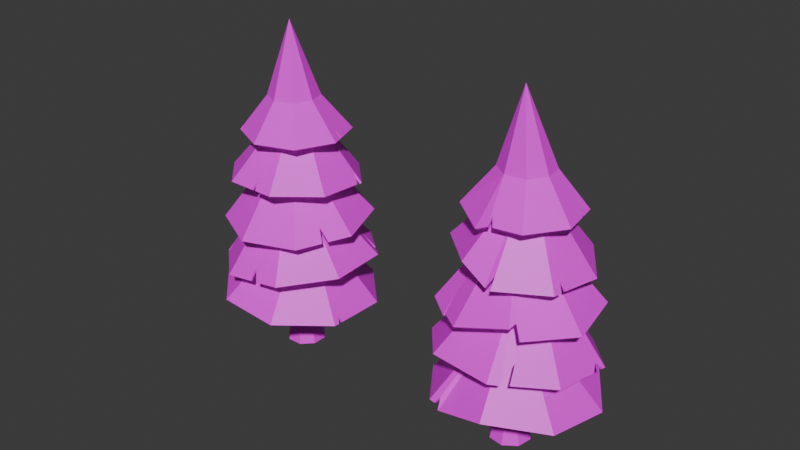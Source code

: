 # Source: Pine_variation.blend  (saved by Blender 4.5.88; exported with 4.5.12 LTS)
import bpy
from mathutils import Matrix  # noqa: F401  (used for matrix-valued properties, if any)

bpy.ops.wm.read_factory_settings(use_empty=True)
scene = bpy.context.scene
scene.name = 'Scene'

# ---- collections
col_collection = bpy.data.collections.new('Collection'); scene.collection.children.link(col_collection)

# ---- images (referenced by path relative to the original .blend; pixels are not part of the script)
import os
ASSET_DIR = os.environ.get("B2B_ASSET_DIR", "")  # directory of the original .blend (textures are referenced by path, not embedded)
HERE = os.path.dirname(os.path.abspath(__file__))  # packed textures are extracted next to this script under _unpacked/

def load_image(name, relpath, width, height, colorspace="sRGB"):
    """Load a texture the original file referenced (path relative to the .blend, or extracted next to this script)."""
    p = next((c for c in (os.path.join(HERE, relpath), os.path.join(ASSET_DIR, relpath)) if relpath and os.path.exists(c)), "")
    if p:
        img = bpy.data.images.load(p, check_existing=True)
        img.name = name
    else:  # same state as the original file: an image datablock whose file is absent (Cycles renders it pink)
        img = bpy.data.images.new(name, width, height)
        img.source = "FILE"
        img.filepath = "//" + (relpath or name)
    img.colorspace_settings.name = colorspace
    return img
img_texture_01_png = load_image('Texture_01.png', 'Texture_01.png', 1024, 1024, 'sRGB')

# ---- materials (node trees are filled in below, after node groups)
mat_folhas = bpy.data.materials.new('Folhas')

# ---- material node trees
mat_folhas.use_nodes = True; mat_folhas.node_tree.nodes.clear()
_N = mat_folhas.node_tree.nodes; _L = mat_folhas.node_tree.links
n0 = _N.new('ShaderNodeBsdfPrincipled'); n0.name = 'Principled BSDF'; n0.location = (-200, 100)
n1 = _N.new('ShaderNodeOutputMaterial'); n1.name = 'Material Output'; n1.location = (200, 100)
n2 = _N.new('ShaderNodeTexImage'); n2.name = 'Image Texture'; n2.location = (-490, 75)
n2.image = img_texture_01_png
_L.new(n0.outputs[0], n1.inputs[0])
_L.new(n2.outputs[0], n0.inputs[0])
n1.is_active_output = True

# ---- world
world_world = bpy.data.worlds.new('World'); scene.world = world_world
world_world.use_nodes = True; world_world.node_tree.nodes.clear()
_N = world_world.node_tree.nodes; _L = world_world.node_tree.links
n0 = _N.new('ShaderNodeOutputWorld'); n0.name = 'World Output'; n0.location = (200, 100)
n1 = _N.new('ShaderNodeBackground'); n1.name = 'Background'; n1.location = (-200, 100)
n1.inputs[0].default_value = (0.05088, 0.05088, 0.05088, 1.0)
_L.new(n1.outputs[0], n0.inputs[0])
n0.is_active_output = True
world_world.color = (0.05088, 0.05088, 0.05088)
world_world.sun_shadow_jitter_overblur = 0.0

# ---- meshes
me_cylinder = bpy.data.meshes.new('Cylinder')
me_cylinder.from_pydata([(-0.444, 1.072, 0.0), (-0.07076, 0.1708, 18.15), (0.444, 1.072, 0.0), (0.07076, 0.1708, 18.15), (1.072, 0.444, 0.0), (0.1708, 0.07076, 18.15), (1.072, -0.444, 0.0), (0.1708, -0.07076, 18.15), (0.444, -1.072, 0.0), (0.07076, -0.1708, 18.15), (-0.444, -1.072, 0.0), (-0.07076, -0.1708, 18.15), (-1.072, -0.444, 0.0), (-0.1708, -0.07076, 18.15), (-1.072, 0.444, 0.0), (-0.1708, 0.07076, 18.15), (-0.3693, 0.8916, 0.8702), (0.3693, 0.8916, 0.8702), (0.8916, 0.3693, 0.8702), (0.8916, -0.3693, 0.8702), (0.3693, -0.8916, 0.8702), (-0.3693, -0.8916, 0.8702), (-0.8916, -0.3693, 0.8702), (-0.8916, 0.3693, 0.8702), (-0.6167, 0.7224, 5.437), (-0.2246, 0.8341, 10.41), (-0.15, 0.7589, 15.16), (0.15, 0.7589, 15.16), (0.2246, 0.8341, 10.41), (-0.01826, 0.7224, 5.437), (0.362, 0.5468, 15.16), (0.5422, 0.5315, 10.32), (0.4049, 0.2992, 5.437), (0.362, 0.2469, 15.16), (0.5422, 0.1035, 10.18), (0.4049, -0.2992, 5.437), (0.15, 0.03485, 15.16), (0.2246, -0.1991, 10.08), (-0.01826, -0.7224, 5.437), (-0.15, 0.03485, 15.16), (-0.2246, -0.1991, 10.08), (-0.6167, -0.7224, 5.437), (-0.362, 0.2469, 15.16), (-0.5422, 0.1035, 10.18), (-1.04, -0.2992, 5.437), (-0.362, 0.5468, 15.16), (-0.5422, 0.5315, 10.32), (-1.04, 0.2992, 5.437)], [], [(26, 1, 3, 27), (27, 3, 5, 30), (30, 5, 7, 33), (33, 7, 9, 36), (36, 9, 11, 39), (39, 11, 13, 42), (3, 1, 15, 13, 11, 9, 7, 5), (42, 13, 15, 45), (45, 15, 1, 26), (0, 2, 4, 6, 8, 10, 12, 14), (14, 23, 16, 0), (12, 22, 23, 14), (10, 21, 22, 12), (8, 20, 21, 10), (6, 19, 20, 8), (4, 18, 19, 6), (2, 17, 18, 4), (0, 16, 17, 2), (23, 47, 24, 16), (47, 46, 25, 24), (46, 45, 26, 25), (22, 44, 47, 23), (44, 43, 46, 47), (43, 42, 45, 46), (21, 41, 44, 22), (41, 40, 43, 44), (40, 39, 42, 43), (20, 38, 41, 21), (38, 37, 40, 41), (37, 36, 39, 40), (19, 35, 38, 20), (35, 34, 37, 38), (34, 33, 36, 37), (18, 32, 35, 19), (32, 31, 34, 35), (31, 30, 33, 34), (17, 29, 32, 18), (29, 28, 31, 32), (28, 27, 30, 31), (16, 24, 29, 17), (24, 25, 28, 29), (25, 26, 27, 28)])
_uv = me_cylinder.uv_layers.new(name='UVMap')
_uv.uv.foreach_set('vector', [0.5403, 0.2503, 0.5334, 0.2965, 0.533, 0.297, 0.5396, 0.2513, 0.5396, 0.2513, 0.533, 0.297, 0.5317, 0.2973, 0.5367, 0.2518, 0.5367, 0.2518, 0.5317, 0.2973, 0.53, 0.2972, 0.5333, 0.2516, 0.5333, 0.2516, 0.53, 0.2972, 0.5291, 0.2967, 0.5313, 0.2508, 0.5313, 0.2508, 0.5291, 0.2967, 0.5295, 0.2962, 0.532, 0.2499, 0.532, 0.2499, 0.5295, 0.2962, 0.5308, 0.2959, 0.5349, 0.2494, 0.533, 0.297, 0.5334, 0.2965, 0.5324, 0.296, 0.5308, 0.2959, 0.5295, 0.2962, 0.5291, 0.2967, 0.53, 0.2972, 0.5317, 0.2973, 0.5349, 0.2494, 0.5308, 0.2959, 0.5324, 0.296, 0.5383, 0.2496, 0.5383, 0.2496, 0.5324, 0.296, 0.5334, 0.2965, 0.5403, 0.2503, 0.5443, 0.01906, 0.5424, 0.01842, 0.5339, 0.01804, 0.5237, 0.01818, 0.5181, 0.01873, 0.5203, 0.01937, 0.5287, 0.01972, 0.5386, 0.01959, 0.5386, 0.01959, 0.5374, 0.03244, 0.5421, 0.03212, 0.5443, 0.01906, 0.5287, 0.01972, 0.5291, 0.03251, 0.5374, 0.03244, 0.5386, 0.01959, 0.5203, 0.01937, 0.5221, 0.0323, 0.5291, 0.03251, 0.5287, 0.01972, 0.5181, 0.01873, 0.5203, 0.03193, 0.5221, 0.0323, 0.5203, 0.01937, 0.5237, 0.01818, 0.525, 0.0316, 0.5203, 0.03193, 0.5181, 0.01873, 0.5339, 0.01804, 0.5334, 0.03153, 0.525, 0.0316, 0.5237, 0.01818, 0.5424, 0.01842, 0.5406, 0.03174, 0.5334, 0.03153, 0.5339, 0.01804, 0.5443, 0.01906, 0.5421, 0.03212, 0.5406, 0.03174, 0.5424, 0.01842, 0.5374, 0.03244, 0.5369, 0.1006, 0.5408, 0.1009, 0.5421, 0.03212, 0.5369, 0.1006, 0.5385, 0.1749, 0.5412, 0.1771, 0.5408, 0.1009, 0.5385, 0.1749, 0.5383, 0.2496, 0.5403, 0.2503, 0.5412, 0.1771, 0.5291, 0.03251, 0.5302, 0.1006, 0.5369, 0.1006, 0.5374, 0.03244, 0.5302, 0.1006, 0.5336, 0.1727, 0.5385, 0.1749, 0.5369, 0.1006, 0.5336, 0.1727, 0.5349, 0.2494, 0.5383, 0.2496, 0.5385, 0.1749, 0.5221, 0.0323, 0.5246, 0.1008, 0.5302, 0.1006, 0.5291, 0.03251, 0.5246, 0.1008, 0.5295, 0.1717, 0.5336, 0.1727, 0.5302, 0.1006, 0.5295, 0.1717, 0.532, 0.2499, 0.5349, 0.2494, 0.5336, 0.1727, 0.5203, 0.03193, 0.5231, 0.1011, 0.5246, 0.1008, 0.5221, 0.0323, 0.5231, 0.1011, 0.5285, 0.1725, 0.5295, 0.1717, 0.5246, 0.1008, 0.5285, 0.1725, 0.5313, 0.2508, 0.532, 0.2499, 0.5295, 0.1717, 0.525, 0.0316, 0.5269, 0.1014, 0.5231, 0.1011, 0.5203, 0.03193, 0.5269, 0.1014, 0.5312, 0.1747, 0.5285, 0.1725, 0.5231, 0.1011, 0.5312, 0.1747, 0.5333, 0.2516, 0.5313, 0.2508, 0.5285, 0.1725, 0.5334, 0.03153, 0.5337, 0.1015, 0.5269, 0.1014, 0.525, 0.0316, 0.5337, 0.1015, 0.5361, 0.1769, 0.5312, 0.1747, 0.5269, 0.1014, 0.5361, 0.1769, 0.5367, 0.2518, 0.5333, 0.2516, 0.5312, 0.1747, 0.5406, 0.03174, 0.5395, 0.1013, 0.5337, 0.1015, 0.5334, 0.03153, 0.5395, 0.1013, 0.5403, 0.1779, 0.5361, 0.1769, 0.5337, 0.1015, 0.5403, 0.1779, 0.5396, 0.2513, 0.5367, 0.2518, 0.5361, 0.1769, 0.5421, 0.03212, 0.5408, 0.1009, 0.5395, 0.1013, 0.5406, 0.03174, 0.5408, 0.1009, 0.5412, 0.1771, 0.5403, 0.1779, 0.5395, 0.1013, 0.5412, 0.1771, 0.5403, 0.2503, 0.5396, 0.2513, 0.5403, 0.1779])
me_cylinder.materials.append(mat_folhas)
me_cylinder.update()
me_cylinder_005 = bpy.data.meshes.new('Cylinder.005')
me_cylinder_005.from_pydata([(0.0001158, 0.3178, 0.2329), (0.04113, -0.01292, 1.159), (0.2246, 0.2248, 0.2329), (0.3176, 0.0002927, 0.2329), (0.2246, -0.2242, 0.2329), (0.0001158, -0.3172, 0.2329), (-0.2244, -0.2242, 0.2329), (-0.3174, 0.0002926, 0.2329), (-0.2244, 0.2248, 0.2329), (0.005312, 0.6842, -0.1984), (0.4796, 0.4878, -0.1984), (0.6761, 0.01342, -0.1984), (0.4796, -0.4609, -0.1984), (0.005313, -0.6574, -0.1984), (-0.469, -0.4609, -0.1984), (-0.6655, 0.01342, -0.1984), (-0.469, 0.4878, -0.1984), (-0.4265, -0.4785, -0.1984), (-0.4263, -0.4196, -0.1231), (-0.5993, 0.1732, -0.1984), (-0.5845, 0.209, -0.1984), (-0.5257, 0.1841, -0.114), (0.3042, 0.5605, -0.1984), (0.3525, 0.5404, -0.1984), (0.3104, 0.4766, -0.1033), (0.004527, -0.6059, -0.1331), (0.03522, -0.645, -0.1984), (-0.9654, 0.3331, -2.349), (0.03565, 0.07436, -1.251), (-0.4432, 0.9102, -2.412), (0.3361, 0.9486, -2.443), (0.9158, 0.4259, -2.424), (0.9565, -0.3517, -2.367), (0.4343, -0.9288, -2.305), (-0.345, -0.9672, -2.273), (-0.9248, -0.4445, -2.292), (-0.6948, -0.6518, -2.285), (-0.7594, -0.5936, -2.287), (-0.6576, -0.5498, -2.184), (0.4068, -0.8597, -2.232), (0.4676, -0.8919, -2.309), (0.8174, 0.5147, -2.427), (0.8622, 0.4743, -2.426), (0.7917, 0.4638, -2.351), (-0.9495, 0.2882, -1.93), (-0.07785, -0.08646, -0.6601), (-0.4761, 0.8837, -1.849), (0.2818, 0.9679, -1.788), (0.8804, 0.4914, -1.783), (0.9689, -0.2666, -1.837), (0.4956, -0.8621, -1.918), (-0.2624, -0.9463, -1.979), (-0.8609, -0.4698, -1.984), (0.7759, -0.5094, -1.87), (0.7176, -0.5828, -1.88), (0.6358, -0.51, -1.735), (-0.2041, -0.9398, -1.975), (-0.2466, -0.8728, -1.866), (-0.9217, 0.3231, -1.925), (-0.8273, 0.4419, -1.909), (-0.8351, 0.339, -1.84), (0.04512, 0.9416, -1.807), (0.154, 0.9537, -1.798), (0.004191, 0.7832, -1.635), (-0.6732, -0.6395, -1.319), (0.04614, -0.04154, -0.1832), (-0.9326, 0.02051, -1.281), (-0.6491, 0.6716, -1.267), (0.01127, 0.9323, -1.286), (0.6617, 0.6499, -1.327), (0.9211, -0.01013, -1.366), (0.6376, -0.6612, -1.38), (-0.02281, -0.9219, -1.361), (0.01591, 0.8027, -1.139), (-0.03263, 0.9149, -1.285), (0.7698, 0.3748, -1.344), (0.7987, 0.3013, -1.348), (0.6871, 0.2698, -1.184), (0.1235, -0.8641, -1.365), (0.09991, -0.8734, -1.364), (0.1029, -0.837, -1.316), (-0.9211, -0.008862, -1.282), (-0.889, 0.01774, -1.232), (0.2924, 0.781, -0.7965), (-0.04506, 0.04058, 0.2525), (0.7637, 0.3492, -0.754), (0.7909, -0.2902, -0.7243), (0.3581, -0.7625, -0.7247), (-0.2812, -0.7912, -0.7549), (-0.7524, -0.3593, -0.7973), (-0.7797, 0.2801, -0.8271), (-0.3469, 0.7524, -0.8267), (-0.4584, 0.6306, -0.8268), (-0.417, 0.6759, -0.8268), (-0.377, 0.5726, -0.6745), (0.2512, 0.6905, -0.6682), (0.3492, 0.729, -0.7913), (0.6308, -0.4649, -0.7244), (0.594, -0.5051, -0.7245), (0.5603, -0.4401, -0.6444), (-0.6264, -0.4748, -0.786), (-0.6693, -0.4355, -0.7899), (-0.5749, -0.3503, -0.6199)], [], [(0, 1, 2), (2, 1, 3), (3, 1, 4), (4, 1, 5), (5, 1, 6), (6, 1, 7), (7, 1, 8), (8, 1, 0), (8, 0, 9, 16), (6, 7, 15, 14, 18), (4, 5, 25, 26, 12), (2, 3, 11, 10), (0, 2, 10, 23, 24, 22, 9), (7, 8, 16, 20, 21, 19, 15), (5, 6, 18, 17, 13, 25), (3, 4, 12, 11), (27, 28, 29), (29, 28, 30), (30, 28, 31, 42, 43, 41), (31, 28, 32), (32, 28, 39, 40), (33, 39, 28, 34), (34, 28, 35, 37, 38, 36), (35, 28, 27), (44, 45, 46, 59, 60, 58), (46, 45, 47, 62, 63, 61), (47, 45, 48), (48, 45, 49), (49, 45, 50, 54, 55, 53), (50, 45, 57, 56), (51, 57, 45, 52), (52, 45, 44), (64, 65, 82, 81), (66, 82, 65, 67), (67, 65, 73, 74), (68, 73, 65, 69), (69, 65, 70, 76, 77, 75), (70, 65, 71), (71, 65, 72, 79, 80, 78), (72, 65, 64), (85, 84, 86), (86, 84, 87, 98, 99, 97), (87, 84, 88), (88, 84, 89, 101, 102, 100), (89, 84, 90), (90, 84, 91, 93, 94, 92), (91, 84, 95, 83), (96, 95, 84, 85)])
_uv = me_cylinder_005.uv_layers.new(name='UVMap')
_uv.uv.foreach_set('vector', [0.6012, 0.1915, 0.5914, 0.2697, 0.5952, 0.1911, 0.5952, 0.1911, 0.5914, 0.2697, 0.588, 0.1912, 0.588, 0.1912, 0.5914, 0.2697, 0.584, 0.1919, 0.584, 0.1919, 0.5914, 0.2697, 0.5855, 0.1926, 0.5855, 0.1926, 0.5914, 0.2697, 0.5914, 0.193, 0.5914, 0.193, 0.5914, 0.2697, 0.5982, 0.1929, 0.5982, 0.1929, 0.5914, 0.2697, 0.6023, 0.1923, 0.6023, 0.1923, 0.5914, 0.2697, 0.6012, 0.1915, 0.6023, 0.1923, 0.6012, 0.1915, 0.6104, 0.1645, 0.6123, 0.1674, 0.5914, 0.193, 0.5982, 0.1929, 0.6036, 0.1696, 0.5897, 0.17, 0.59, 0.1739, 0.584, 0.1919, 0.5855, 0.1926, 0.5789, 0.1721, 0.5775, 0.1684, 0.5742, 0.1659, 0.5952, 0.1911, 0.588, 0.1912, 0.5822, 0.1634, 0.5978, 0.1628, 0.6012, 0.1915, 0.5952, 0.1911, 0.5978, 0.1628, 0.6012, 0.1633, 0.6003, 0.1695, 0.6025, 0.1634, 0.6104, 0.1645, 0.5982, 0.1929, 0.6023, 0.1923, 0.6123, 0.1674, 0.6071, 0.1687, 0.6057, 0.1733, 0.6065, 0.1689, 0.6036, 0.1696, 0.5855, 0.1926, 0.5914, 0.193, 0.59, 0.1739, 0.5887, 0.1699, 0.5777, 0.1686, 0.5789, 0.1721, 0.588, 0.1912, 0.584, 0.1919, 0.5742, 0.1659, 0.5822, 0.1634, 0.6139, 0.05996, 0.5945, 0.1072, 0.6206, 0.04583, 0.6206, 0.04583, 0.5945, 0.1072, 0.6109, 0.03288, 0.6109, 0.03288, 0.5945, 0.1072, 0.589, 0.03021, 0.5911, 0.03046, 0.5919, 0.0357, 0.5928, 0.03067, 0.589, 0.03021, 0.5945, 0.1072, 0.57, 0.04021, 0.57, 0.04021, 0.5945, 0.1072, 0.5681, 0.0587, 0.5664, 0.05439, 0.5662, 0.0553, 0.5681, 0.0587, 0.5945, 0.1072, 0.5776, 0.0661, 0.5776, 0.0661, 0.5945, 0.1072, 0.5966, 0.0678, 0.5912, 0.06732, 0.5907, 0.07074, 0.5891, 0.06713, 0.5966, 0.0678, 0.5945, 0.1072, 0.6139, 0.05996, 0.6129, 0.08034, 0.5924, 0.1412, 0.6209, 0.07524, 0.6149, 0.07909, 0.6127, 0.08331, 0.6134, 0.08006, 0.6209, 0.07524, 0.5924, 0.1412, 0.6126, 0.06888, 0.6141, 0.07001, 0.612, 0.08198, 0.6153, 0.07096, 0.6126, 0.06888, 0.5924, 0.1412, 0.5911, 0.06549, 0.5911, 0.06549, 0.5924, 0.1412, 0.5713, 0.06767, 0.5713, 0.06767, 0.5924, 0.1412, 0.5662, 0.07354, 0.5685, 0.07089, 0.5714, 0.07897, 0.5692, 0.07016, 0.5662, 0.07354, 0.5924, 0.1412, 0.5779, 0.08401, 0.5759, 0.07875, 0.5766, 0.07916, 0.5779, 0.08401, 0.5924, 0.1412, 0.5952, 0.08178, 0.5952, 0.08178, 0.5924, 0.1412, 0.6129, 0.08034, 0.589, 0.1134, 0.5915, 0.1675, 0.6064, 0.1162, 0.6062, 0.114, 0.607, 0.1141, 0.6064, 0.1162, 0.5915, 0.1675, 0.6185, 0.1089, 0.6185, 0.1089, 0.5915, 0.1675, 0.6127, 0.1092, 0.6161, 0.1008, 0.6159, 0.1001, 0.6127, 0.1092, 0.5915, 0.1675, 0.5988, 0.09295, 0.5988, 0.09295, 0.5915, 0.1675, 0.5779, 0.09257, 0.5877, 0.09275, 0.5887, 0.1035, 0.59, 0.09279, 0.5779, 0.09257, 0.5915, 0.1675, 0.5677, 0.09903, 0.5677, 0.09903, 0.5915, 0.1675, 0.5731, 0.1076, 0.5721, 0.1061, 0.5728, 0.1084, 0.5719, 0.1058, 0.5731, 0.1076, 0.5915, 0.1675, 0.589, 0.1134, 0.5894, 0.1277, 0.595, 0.1933, 0.5731, 0.1325, 0.5731, 0.1325, 0.595, 0.1933, 0.5697, 0.1377, 0.5715, 0.1349, 0.5736, 0.1394, 0.5718, 0.1345, 0.5697, 0.1377, 0.595, 0.1933, 0.5796, 0.1403, 0.5796, 0.1403, 0.595, 0.1933, 0.5962, 0.1392, 0.5933, 0.1394, 0.5938, 0.1475, 0.5918, 0.1395, 0.5962, 0.1392, 0.595, 0.1933, 0.6112, 0.1352, 0.6112, 0.1352, 0.595, 0.1933, 0.6168, 0.13, 0.6158, 0.1309, 0.6128, 0.1396, 0.6153, 0.1314, 0.6168, 0.13, 0.595, 0.1933, 0.6065, 0.135, 0.6082, 0.1267, 0.606, 0.1268, 0.6065, 0.135, 0.595, 0.1933, 0.5894, 0.1277])
me_cylinder_005.materials.append(mat_folhas)
me_cylinder_005.update()
me_cylinder_007 = bpy.data.meshes.new('Cylinder.007')
me_cylinder_007.from_pydata([(-0.444, 1.072, 0.0), (-0.07076, 0.1708, 18.15), (0.444, 1.072, 0.0), (0.07076, 0.1708, 18.15), (1.072, 0.444, 0.0), (0.1708, 0.07076, 18.15), (1.072, -0.444, 0.0), (0.1708, -0.07076, 18.15), (0.444, -1.072, 0.0), (0.07076, -0.1708, 18.15), (-0.444, -1.072, 0.0), (-0.07076, -0.1708, 18.15), (-1.072, -0.444, 0.0), (-0.1708, -0.07076, 18.15), (-1.072, 0.444, 0.0), (-0.1708, 0.07076, 18.15), (-0.3693, 0.8916, 0.8702), (0.3693, 0.8916, 0.8702), (0.8916, 0.3693, 0.8702), (0.8916, -0.3693, 0.8702), (0.3693, -0.8916, 0.8702), (-0.3693, -0.8916, 0.8702), (-0.8916, -0.3693, 0.8702), (-0.8916, 0.3693, 0.8702), (-0.6167, 0.7224, 5.437), (-0.2246, 0.8341, 10.41), (-0.15, 0.7589, 15.16), (0.15, 0.7589, 15.16), (0.2246, 0.8341, 10.41), (-0.01826, 0.7224, 5.437), (0.362, 0.5468, 15.16), (0.5422, 0.5315, 10.32), (0.4049, 0.2992, 5.437), (0.362, 0.2469, 15.16), (0.5422, 0.1035, 10.18), (0.4049, -0.2992, 5.437), (0.15, 0.03485, 15.16), (0.2246, -0.1991, 10.08), (-0.01826, -0.7224, 5.437), (-0.15, 0.03485, 15.16), (-0.2246, -0.1991, 10.08), (-0.6167, -0.7224, 5.437), (-0.362, 0.2469, 15.16), (-0.5422, 0.1035, 10.18), (-1.04, -0.2992, 5.437), (-0.362, 0.5468, 15.16), (-0.5422, 0.5315, 10.32), (-1.04, 0.2992, 5.437)], [], [(26, 1, 3, 27), (27, 3, 5, 30), (30, 5, 7, 33), (33, 7, 9, 36), (36, 9, 11, 39), (39, 11, 13, 42), (3, 1, 15, 13, 11, 9, 7, 5), (42, 13, 15, 45), (45, 15, 1, 26), (0, 2, 4, 6, 8, 10, 12, 14), (14, 23, 16, 0), (12, 22, 23, 14), (10, 21, 22, 12), (8, 20, 21, 10), (6, 19, 20, 8), (4, 18, 19, 6), (2, 17, 18, 4), (0, 16, 17, 2), (23, 47, 24, 16), (47, 46, 25, 24), (46, 45, 26, 25), (22, 44, 47, 23), (44, 43, 46, 47), (43, 42, 45, 46), (21, 41, 44, 22), (41, 40, 43, 44), (40, 39, 42, 43), (20, 38, 41, 21), (38, 37, 40, 41), (37, 36, 39, 40), (19, 35, 38, 20), (35, 34, 37, 38), (34, 33, 36, 37), (18, 32, 35, 19), (32, 31, 34, 35), (31, 30, 33, 34), (17, 29, 32, 18), (29, 28, 31, 32), (28, 27, 30, 31), (16, 24, 29, 17), (24, 25, 28, 29), (25, 26, 27, 28)])
_uv = me_cylinder_007.uv_layers.new(name='UVMap')
_uv.uv.foreach_set('vector', [0.5361, 0.1131, 0.5328, 0.135, 0.5327, 0.1352, 0.5358, 0.1135, 0.5358, 0.1135, 0.5327, 0.1352, 0.532, 0.1354, 0.5344, 0.1138, 0.5344, 0.1138, 0.532, 0.1354, 0.5313, 0.1353, 0.5328, 0.1137, 0.5328, 0.1137, 0.5313, 0.1353, 0.5308, 0.1351, 0.5319, 0.1133, 0.5319, 0.1133, 0.5308, 0.1351, 0.531, 0.1348, 0.5322, 0.1129, 0.5322, 0.1129, 0.531, 0.1348, 0.5316, 0.1347, 0.5336, 0.1126, 0.5327, 0.1352, 0.5328, 0.135, 0.5324, 0.1347, 0.5316, 0.1347, 0.531, 0.1348, 0.5308, 0.1351, 0.5313, 0.1353, 0.532, 0.1354, 0.5336, 0.1126, 0.5316, 0.1347, 0.5324, 0.1347, 0.5352, 0.1127, 0.5352, 0.1127, 0.5324, 0.1347, 0.5328, 0.135, 0.5361, 0.1131, 0.538, 0.003287, 0.5372, 0.002981, 0.5331, 0.002804, 0.5283, 0.002867, 0.5256, 0.003131, 0.5266, 0.003433, 0.5306, 0.003599, 0.5353, 0.00354, 0.5353, 0.00354, 0.5347, 0.009635, 0.537, 0.009486, 0.538, 0.003287, 0.5306, 0.003599, 0.5308, 0.00967, 0.5347, 0.009635, 0.5353, 0.00354, 0.5266, 0.003433, 0.5275, 0.009572, 0.5308, 0.00967, 0.5306, 0.003599, 0.5256, 0.003131, 0.5267, 0.009395, 0.5275, 0.009572, 0.5266, 0.003433, 0.5283, 0.002867, 0.5289, 0.009241, 0.5267, 0.009395, 0.5256, 0.003131, 0.5331, 0.002804, 0.5329, 0.009204, 0.5289, 0.009241, 0.5283, 0.002867, 0.5372, 0.002981, 0.5363, 0.009307, 0.5329, 0.009204, 0.5331, 0.002804, 0.538, 0.003287, 0.537, 0.009486, 0.5363, 0.009307, 0.5372, 0.002981, 0.5347, 0.009635, 0.5345, 0.04201, 0.5364, 0.04215, 0.537, 0.009486, 0.5345, 0.04201, 0.5353, 0.07727, 0.5366, 0.0783, 0.5364, 0.04215, 0.5353, 0.07727, 0.5352, 0.1127, 0.5361, 0.1131, 0.5366, 0.0783, 0.5308, 0.00967, 0.5314, 0.04197, 0.5345, 0.04201, 0.5347, 0.009635, 0.5314, 0.04197, 0.533, 0.07622, 0.5353, 0.07727, 0.5345, 0.04201, 0.533, 0.07622, 0.5336, 0.1126, 0.5352, 0.1127, 0.5353, 0.07727, 0.5275, 0.009572, 0.5287, 0.04207, 0.5314, 0.04197, 0.5308, 0.00967, 0.5287, 0.04207, 0.531, 0.07573, 0.533, 0.07622, 0.5314, 0.04197, 0.531, 0.07573, 0.5322, 0.1129, 0.5336, 0.1126, 0.533, 0.07622, 0.5267, 0.009395, 0.528, 0.04224, 0.5287, 0.04207, 0.5275, 0.009572, 0.528, 0.04224, 0.5305, 0.07611, 0.531, 0.07573, 0.5287, 0.04207, 0.5305, 0.07611, 0.5319, 0.1133, 0.5322, 0.1129, 0.531, 0.07573, 0.5289, 0.009241, 0.5298, 0.04239, 0.528, 0.04224, 0.5267, 0.009395, 0.5298, 0.04239, 0.5318, 0.07714, 0.5305, 0.07611, 0.528, 0.04224, 0.5318, 0.07714, 0.5328, 0.1137, 0.5319, 0.1133, 0.5305, 0.07611, 0.5329, 0.009204, 0.533, 0.04243, 0.5298, 0.04239, 0.5289, 0.009241, 0.533, 0.04243, 0.5341, 0.07822, 0.5318, 0.07714, 0.5298, 0.04239, 0.5341, 0.07822, 0.5344, 0.1138, 0.5328, 0.1137, 0.5318, 0.07714, 0.5363, 0.009307, 0.5358, 0.04233, 0.533, 0.04243, 0.5329, 0.009204, 0.5358, 0.04233, 0.5361, 0.0787, 0.5341, 0.07822, 0.533, 0.04243, 0.5361, 0.0787, 0.5358, 0.1135, 0.5344, 0.1138, 0.5341, 0.07822, 0.537, 0.009486, 0.5364, 0.04215, 0.5358, 0.04233, 0.5363, 0.009307, 0.5364, 0.04215, 0.5366, 0.0783, 0.5361, 0.0787, 0.5358, 0.04233, 0.5366, 0.0783, 0.5361, 0.1131, 0.5358, 0.1135, 0.5361, 0.0787])
me_cylinder_007.materials.append(mat_folhas)
me_cylinder_007.update()
me_cylinder_008 = bpy.data.meshes.new('Cylinder.008')
me_cylinder_008.from_pydata([(0.0001158, 0.3178, 0.2329), (0.0561, 0.08859, 1.159), (0.2246, 0.2248, 0.2329), (0.3176, 0.0002927, 0.2329), (0.2246, -0.2242, 0.2329), (0.0001158, -0.3172, 0.2329), (-0.2244, -0.2242, 0.2329), (-0.3174, 0.0002926, 0.2329), (-0.2244, 0.2248, 0.2329), (0.005312, 0.6842, -0.1984), (0.4796, 0.4878, -0.2585), (0.6761, 0.01342, -0.1984), (0.4796, -0.4609, -0.1984), (0.005313, -0.6574, -0.1984), (-0.469, -0.4609, -0.1984), (-0.6655, 0.01342, -0.1984), (-0.469, 0.4878, -0.1984), (-0.4265, -0.4785, -0.1984), (-0.4263, -0.4196, -0.1231), (-0.5993, 0.1732, -0.1984), (-0.5845, 0.209, -0.1984), (-0.5257, 0.1841, -0.114), (0.3042, 0.5605, -0.1984), (0.3525, 0.5404, -0.1984), (0.3104, 0.4766, -0.1033), (0.004527, -0.6059, -0.1331), (0.03522, -0.645, -0.2313), (-0.9654, 0.3331, -2.485), (0.03565, 0.07436, -1.251), (-0.4432, 0.9102, -2.412), (0.3361, 0.9486, -2.309), (0.9158, 0.4259, -2.424), (0.9565, -0.3517, -2.506), (0.4343, -0.9288, -2.305), (-0.1806, -0.7847, -2.262), (-0.9248, -0.4445, -2.292), (-0.6948, -0.6518, -2.285), (-0.7594, -0.5936, -2.287), (-0.6576, -0.5498, -2.184), (0.4068, -0.8597, -2.232), (0.4676, -0.8919, -2.309), (0.8174, 0.5147, -2.5), (0.8622, 0.4743, -2.426), (0.7917, 0.4638, -2.351), (-0.9495, 0.2882, -1.93), (-0.07785, -0.08646, -0.6601), (-0.4761, 0.8837, -1.849), (0.2818, 0.9679, -1.788), (0.8804, 0.4914, -1.783), (0.9689, -0.2666, -1.937), (0.376, -0.7544, -1.725), (-0.2624, -0.9463, -1.979), (-0.8609, -0.4698, -2.091), (0.7759, -0.5094, -1.87), (0.7176, -0.5828, -1.88), (0.6358, -0.51, -1.735), (-0.2041, -0.9398, -2.012), (-0.2466, -0.8728, -1.866), (-0.9217, 0.3231, -1.925), (-0.8273, 0.4419, -1.909), (-0.8351, 0.339, -1.84), (0.04512, 0.9416, -1.807), (0.154, 0.9537, -1.805), (0.004191, 0.7832, -1.635), (-0.6732, -0.6395, -1.319), (0.04614, -0.04154, -0.1832), (-0.9326, 0.02051, -1.281), (-0.659, 0.6805, -1.321), (0.08558, 0.8653, -1.173), (0.6617, 0.6499, -1.327), (0.9211, -0.01013, -1.366), (0.6376, -0.6612, -1.497), (-0.02281, -0.9219, -1.361), (0.01591, 0.8027, -1.139), (-0.03263, 0.9149, -1.285), (0.7698, 0.3748, -1.344), (0.7987, 0.3013, -1.407), (0.6871, 0.2698, -1.184), (0.1235, -0.8641, -1.365), (0.09991, -0.8734, -1.364), (0.1029, -0.837, -1.316), (-0.9211, -0.008862, -1.282), (-0.889, 0.01774, -1.232), (0.2924, 0.781, -0.7965), (-0.04506, 0.04058, 0.2525), (0.6024, 0.4944, -0.6349), (0.7909, -0.2902, -0.7243), (0.3581, -0.7625, -0.789), (-0.2812, -0.7912, -0.7549), (-0.7524, -0.3593, -0.7973), (-0.7797, 0.2801, -0.8559), (-0.3469, 0.7524, -0.8267), (-0.4584, 0.6306, -0.8268), (-0.417, 0.6759, -0.8268), (-0.377, 0.5726, -0.6745), (0.2512, 0.6905, -0.6682), (0.3492, 0.729, -0.7913), (0.6308, -0.4649, -0.7244), (0.594, -0.5051, -0.7245), (0.5603, -0.4401, -0.6444), (-0.6264, -0.4748, -0.786), (-0.6693, -0.4355, -0.7899), (-0.5749, -0.3503, -0.6199)], [], [(0, 1, 2), (2, 1, 3), (3, 1, 4), (4, 1, 5), (5, 1, 6), (6, 1, 7), (7, 1, 8), (8, 1, 0), (8, 0, 9, 16), (6, 7, 15, 14, 18), (4, 5, 25, 26, 12), (2, 3, 11, 10), (0, 2, 10, 23, 24, 22, 9), (7, 8, 16, 20, 21, 19, 15), (5, 6, 18, 17, 13, 25), (3, 4, 12, 11), (27, 28, 29), (29, 28, 30), (30, 28, 31, 42, 43, 41), (31, 28, 32), (32, 28, 39, 40), (33, 39, 28, 34), (34, 28, 35, 37, 38, 36), (35, 28, 27), (44, 45, 46, 59, 60, 58), (46, 45, 47, 62, 63, 61), (47, 45, 48), (48, 45, 49), (49, 45, 50, 54, 55, 53), (50, 45, 57, 56), (51, 57, 45, 52), (52, 45, 44), (64, 65, 82, 81), (66, 82, 65, 67), (67, 65, 73, 74), (68, 73, 65, 69), (69, 65, 70, 76, 77, 75), (70, 65, 71), (71, 65, 72, 79, 80, 78), (72, 65, 64), (85, 84, 86), (86, 84, 87, 98, 99, 97), (87, 84, 88), (88, 84, 89, 101, 102, 100), (89, 84, 90), (90, 84, 91, 93, 94, 92), (91, 84, 95, 83), (96, 95, 84, 85)])
_uv = me_cylinder_008.uv_layers.new(name='UVMap')
_uv.uv.foreach_set('vector', [0.597, 0.08913, 0.5918, 0.1309, 0.5938, 0.08888, 0.5938, 0.08888, 0.5918, 0.1309, 0.59, 0.08896, 0.59, 0.08896, 0.5918, 0.1309, 0.5878, 0.08931, 0.5878, 0.08931, 0.5918, 0.1309, 0.5886, 0.08971, 0.5886, 0.08971, 0.5918, 0.1309, 0.5918, 0.08993, 0.5918, 0.08993, 0.5918, 0.1309, 0.5954, 0.08986, 0.5954, 0.08986, 0.5918, 0.1309, 0.5976, 0.08953, 0.5976, 0.08953, 0.5918, 0.1309, 0.597, 0.08913, 0.5976, 0.08953, 0.597, 0.08913, 0.6019, 0.0747, 0.603, 0.07622, 0.5918, 0.08993, 0.5954, 0.08986, 0.5983, 0.07739, 0.5909, 0.07764, 0.591, 0.0797, 0.5878, 0.08931, 0.5886, 0.08971, 0.5851, 0.07875, 0.5843, 0.07677, 0.5826, 0.07541, 0.5938, 0.08888, 0.59, 0.08896, 0.5869, 0.07407, 0.5952, 0.07376, 0.597, 0.08913, 0.5938, 0.08888, 0.5952, 0.07376, 0.597, 0.07402, 0.5965, 0.07735, 0.5977, 0.07411, 0.6019, 0.0747, 0.5954, 0.08986, 0.5976, 0.08953, 0.603, 0.07622, 0.6002, 0.07692, 0.5994, 0.07936, 0.5998, 0.077, 0.5983, 0.07739, 0.5886, 0.08971, 0.5918, 0.08993, 0.591, 0.0797, 0.5903, 0.07757, 0.5845, 0.07686, 0.5851, 0.07875, 0.59, 0.08896, 0.5878, 0.08931, 0.5826, 0.07541, 0.5869, 0.07407, 0.6038, 0.01877, 0.5934, 0.04402, 0.6074, 0.01122, 0.6074, 0.01122, 0.5934, 0.04402, 0.6022, 0.00429, 0.6022, 0.00429, 0.5934, 0.04402, 0.5905, 0.002864, 0.5916, 0.002999, 0.5921, 0.005799, 0.5925, 0.00311, 0.5905, 0.002864, 0.5934, 0.04402, 0.5803, 0.008213, 0.5803, 0.008213, 0.5934, 0.04402, 0.5793, 0.0181, 0.5784, 0.0158, 0.5783, 0.01628, 0.5793, 0.0181, 0.5934, 0.04402, 0.5844, 0.02206, 0.5844, 0.02206, 0.5934, 0.04402, 0.5946, 0.02296, 0.5917, 0.02271, 0.5914, 0.02454, 0.5906, 0.02261, 0.5946, 0.02296, 0.5934, 0.04402, 0.6038, 0.01877, 0.6033, 0.02967, 0.5923, 0.06224, 0.6075, 0.02694, 0.6043, 0.029, 0.6032, 0.03126, 0.6035, 0.02952, 0.6075, 0.02694, 0.5923, 0.06224, 0.6031, 0.02355, 0.6039, 0.02415, 0.6028, 0.03055, 0.6046, 0.02465, 0.6031, 0.02355, 0.5923, 0.06224, 0.5916, 0.02173, 0.5916, 0.02173, 0.5923, 0.06224, 0.581, 0.0229, 0.581, 0.0229, 0.5923, 0.06224, 0.5783, 0.02604, 0.5796, 0.02462, 0.5811, 0.02894, 0.5799, 0.02423, 0.5783, 0.02604, 0.5923, 0.06224, 0.5845, 0.03164, 0.5835, 0.02882, 0.5839, 0.02904, 0.5845, 0.03164, 0.5923, 0.06224, 0.5938, 0.03044, 0.5938, 0.03044, 0.5923, 0.06224, 0.6033, 0.02967, 0.5905, 0.04738, 0.5918, 0.07628, 0.5998, 0.04885, 0.5997, 0.04769, 0.6001, 0.0477, 0.5998, 0.04885, 0.5918, 0.07628, 0.6063, 0.04495, 0.6063, 0.04495, 0.5918, 0.07628, 0.6032, 0.04509, 0.605, 0.04059, 0.6049, 0.04026, 0.6032, 0.04509, 0.5918, 0.07628, 0.5957, 0.03641, 0.5957, 0.03641, 0.5918, 0.07628, 0.5846, 0.03621, 0.5898, 0.03631, 0.5904, 0.04208, 0.591, 0.03633, 0.5846, 0.03621, 0.5918, 0.07628, 0.5791, 0.03967, 0.5791, 0.03967, 0.5918, 0.07628, 0.582, 0.04424, 0.5815, 0.04343, 0.5818, 0.04465, 0.5814, 0.04327, 0.582, 0.04424, 0.5918, 0.07628, 0.5905, 0.04738, 0.5907, 0.05498, 0.5937, 0.09007, 0.582, 0.05755, 0.582, 0.05755, 0.5937, 0.09007, 0.5802, 0.06035, 0.5811, 0.05887, 0.5822, 0.06128, 0.5813, 0.05863, 0.5802, 0.06035, 0.5937, 0.09007, 0.5855, 0.06173, 0.5855, 0.06173, 0.5937, 0.09007, 0.5943, 0.06117, 0.5928, 0.06127, 0.5931, 0.06557, 0.592, 0.06132, 0.5943, 0.06117, 0.5937, 0.09007, 0.6024, 0.05901, 0.6024, 0.05901, 0.5937, 0.09007, 0.6053, 0.05624, 0.6048, 0.05671, 0.6032, 0.06136, 0.6045, 0.05699, 0.6053, 0.05624, 0.5937, 0.09007, 0.5999, 0.05892, 0.6008, 0.05445, 0.5996, 0.05452, 0.5999, 0.05892, 0.5937, 0.09007, 0.5907, 0.05498])
me_cylinder_008.materials.append(mat_folhas)
me_cylinder_008.update()

# ---- objects
ob_cylinder = bpy.data.objects.new('Cylinder', me_cylinder)
ob_cylinder_005 = bpy.data.objects.new('Cylinder.005', me_cylinder_005)
ob_cylinder_001 = bpy.data.objects.new('Cylinder.001', me_cylinder_007)
ob_cylinder_002 = bpy.data.objects.new('Cylinder.002', me_cylinder_008)

# ---- transforms, parenting, visibility, modifiers, constraints
ob_cylinder.location = (0.0, 0.0, 0.0)
ob_cylinder.scale = (0.2979, 0.2979, 0.2979)
ob_cylinder_005.location = (-0.05254, 0.0, 4.24)
ob_cylinder_005.rotation_euler = (0.0, 0.0, -0.8378)
ob_cylinder_005.scale = (1.37, 1.37, 1.37)
_m = ob_cylinder_005.modifiers.new('Solidify', 'SOLIDIFY')
_m.thickness = 0.03
ob_cylinder_001.location = (4.443, -0.02589, 0.0)
ob_cylinder_001.rotation_euler = (0.0, -0.0, -1.74)
ob_cylinder_001.scale = (0.2979, 0.2979, 0.2979)
ob_cylinder_002.location = (4.451, 0.02589, 4.24)
ob_cylinder_002.rotation_euler = (0.0, -0.0, -2.578)
ob_cylinder_002.scale = (1.37, 1.37, 1.37)
_m = ob_cylinder_002.modifiers.new('Solidify', 'SOLIDIFY')
_m.thickness = 0.03

# ---- collection membership
col_collection.objects.link(ob_cylinder)
col_collection.objects.link(ob_cylinder_005)
col_collection.objects.link(ob_cylinder_001)
col_collection.objects.link(ob_cylinder_002)

# ---- scene / render settings (as saved in the file)
scene.frame_start = 1; scene.frame_end = 250; scene.frame_set(20)
scene.render.engine = 'BLENDER_EEVEE_NEXT'
bpy.context.view_layer.update()

# ---- added for rendering (the .blend has no active camera and no usable light): camera, sun
cam_auto = bpy.data.cameras.new('AutoCamera')
cam_auto.lens = 50.0
cam_auto.sensor_width = 36.0
cam_auto.clip_end = 1000.0
ob_auto_camera = bpy.data.objects.new('AutoCamera', cam_auto)
scene.collection.objects.link(ob_auto_camera)
ob_auto_camera.location = (12.108, -11.9178, 10.8581)
ob_auto_camera.rotation_euler = (1.09748, -7.21219e-08, 0.694738)
scene.camera = ob_auto_camera
light_auto_sun = bpy.data.lights.new('AutoSun', 'SUN')
light_auto_sun.energy = 3.0
light_auto_sun.angle = 0.0523599
ob_auto_sun = bpy.data.objects.new('AutoSun', light_auto_sun)
scene.collection.objects.link(ob_auto_sun)
ob_auto_sun.rotation_euler = (0.872665, 0.174533, 0.523599)
bpy.context.view_layer.update()
